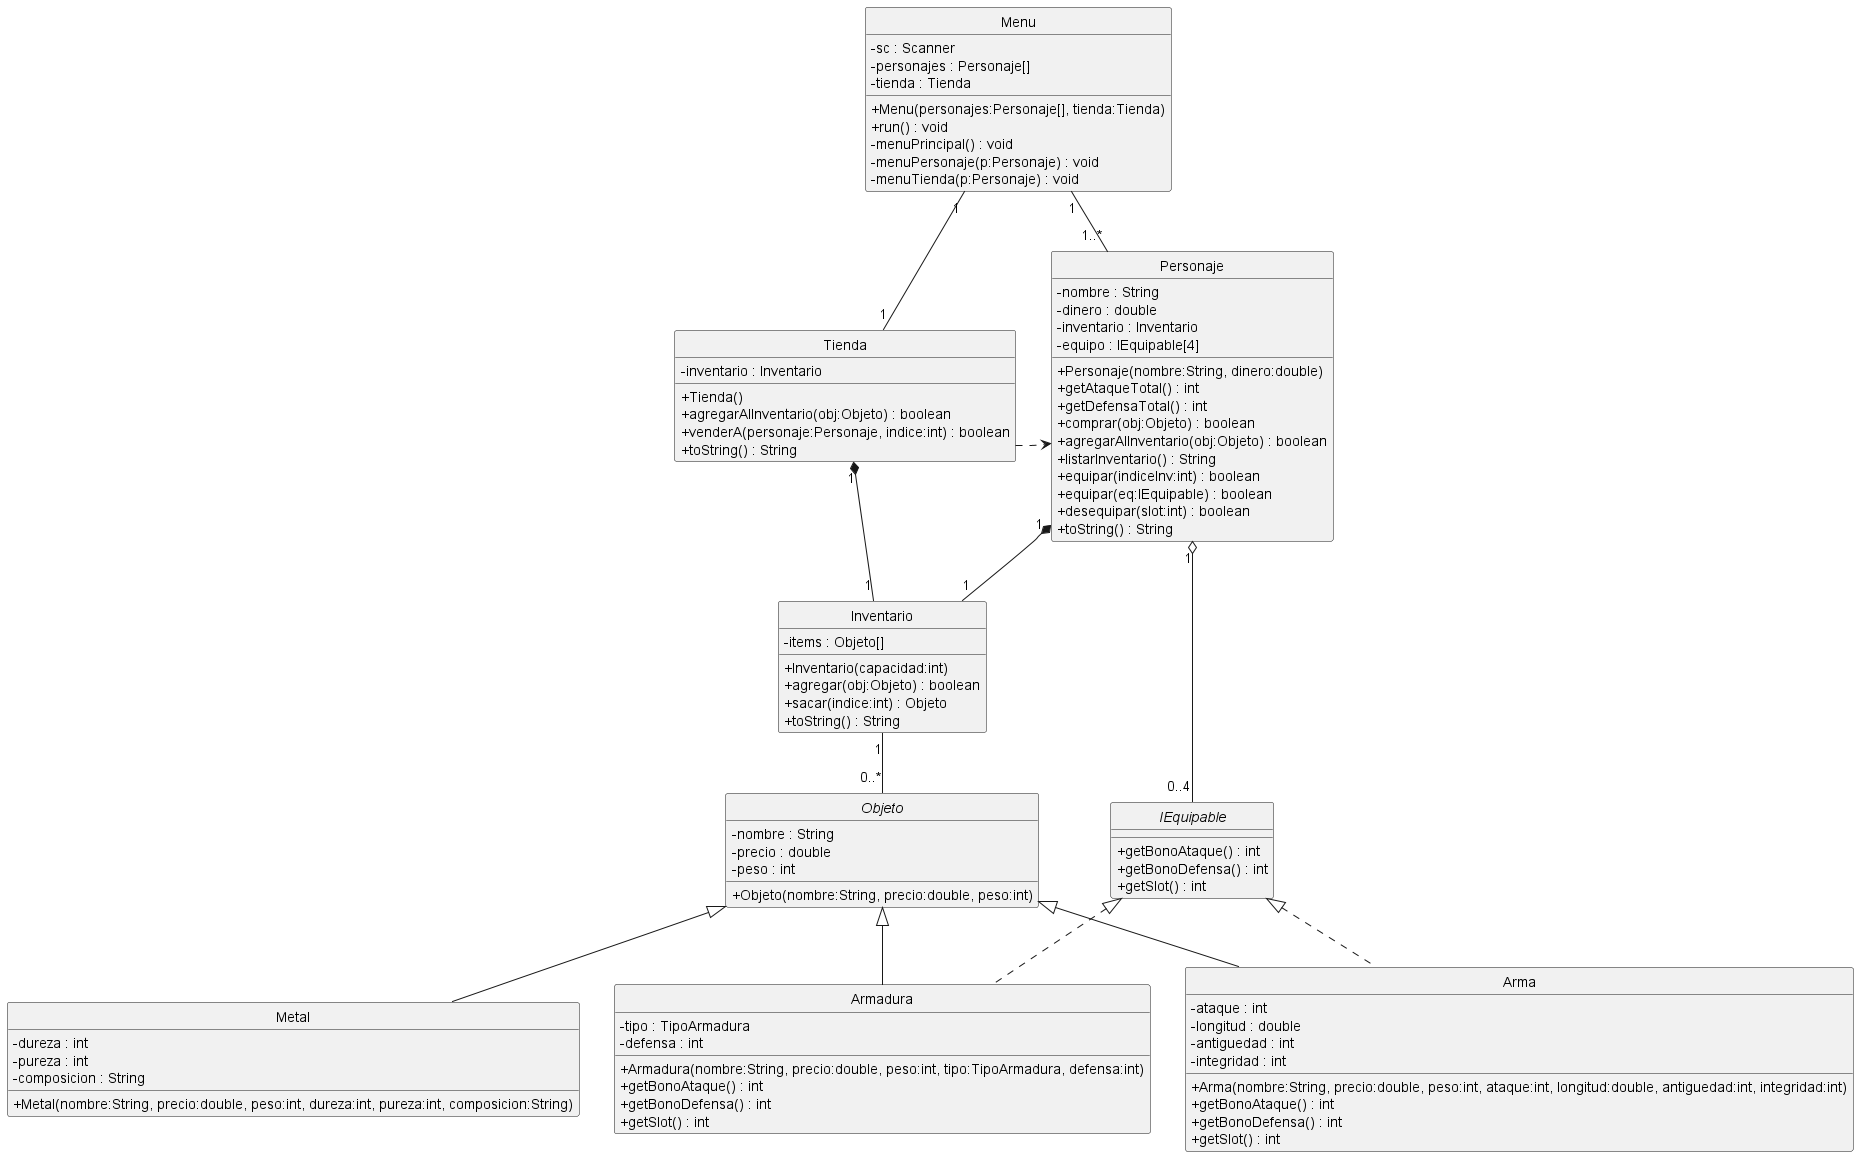

The diagram above was rendered by PlantUML. Its source (embedded in the PNG):
@startuml
skinparam classAttributeIconSize 0
hide circle
top to bottom direction

interface IEquipable {
  + getBonoAtaque() : int
  + getBonoDefensa() : int
  + getSlot() : int
}

abstract class Objeto {
  - nombre : String
  - precio : double
  - peso : int
  + Objeto(nombre:String, precio:double, peso:int)
}

class Arma {
  - ataque : int
  - longitud : double
  - antiguedad : int
  - integridad : int
  + Arma(nombre:String, precio:double, peso:int, ataque:int, longitud:double, antiguedad:int, integridad:int)
  + getBonoAtaque() : int
  + getBonoDefensa() : int
  + getSlot() : int
}

class Armadura {
  - tipo : TipoArmadura
  - defensa : int
  + Armadura(nombre:String, precio:double, peso:int, tipo:TipoArmadura, defensa:int)
  + getBonoAtaque() : int
  + getBonoDefensa() : int
  + getSlot() : int
}

class Metal {
  - dureza : int
  - pureza : int
  - composicion : String
  + Metal(nombre:String, precio:double, peso:int, dureza:int, pureza:int, composicion:String)
}

class Personaje {
  - nombre : String
  - dinero : double
  - inventario : Inventario
  - equipo : IEquipable[4]
  + Personaje(nombre:String, dinero:double)
  + getAtaqueTotal() : int
  + getDefensaTotal() : int
  + comprar(obj:Objeto) : boolean
  + agregarAlInventario(obj:Objeto) : boolean
  + listarInventario() : String
  + equipar(indiceInv:int) : boolean
  + equipar(eq:IEquipable) : boolean
  + desequipar(slot:int) : boolean
  + toString() : String
}

class Inventario {
  - items : Objeto[]
  + Inventario(capacidad:int)
  + agregar(obj:Objeto) : boolean
  + sacar(indice:int) : Objeto
  + toString() : String
}

class Tienda {
  - inventario : Inventario
  + Tienda()
  + agregarAlInventario(obj:Objeto) : boolean
  + venderA(personaje:Personaje, indice:int) : boolean
  + toString() : String
}

class Menu {
  - sc : Scanner
  - personajes : Personaje[]
  - tienda : Tienda
  + Menu(personajes:Personaje[], tienda:Tienda)
  + run() : void
  - menuPrincipal() : void
  - menuPersonaje(p:Personaje) : void
  - menuTienda(p:Personaje) : void
}

Objeto <|-- Metal
Objeto <|-- Arma
Objeto <|-- Armadura

IEquipable <|.. Arma
IEquipable <|.. Armadura

Inventario "1" -- "0..*" Objeto
Personaje "1" *-- "1" Inventario
Tienda "1" *-- "1" Inventario
Personaje "1" o-- "0..4" IEquipable
Menu "1" -- "1..*" Personaje
Menu "1" -- "1" Tienda
Tienda ..> Personaje
Personaje -[hidden]right-> Tienda

@enduml